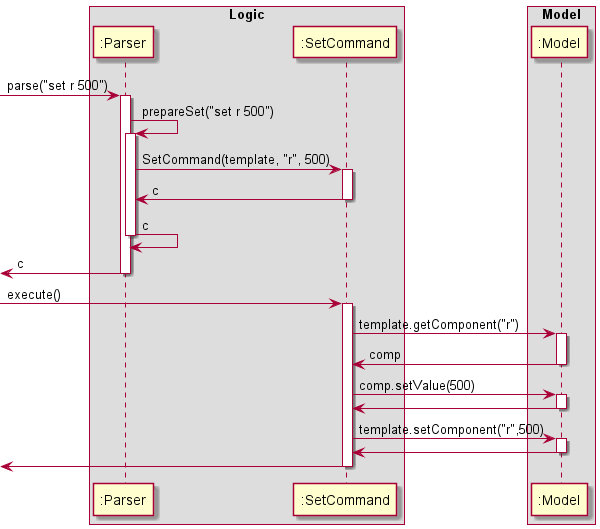

The diagram above was rendered by PlantUML. Its source (embedded in the PNG):
@startuml

box Logic
participant ":Parser" as Parser
participant ":SetCommand" as SetCommand
end box

box Model 
participant ":Model" as Model 
end box


[-> Parser : parse("set r 500")
activate Parser

Parser -> Parser : prepareSet("set r 500")
activate Parser

Parser -> SetCommand : SetCommand(template, "r", 500)
activate SetCommand

SetCommand -> Parser : c
deactivate SetCommand

Parser -> Parser : c
deactivate Parser

[<- Parser : c
deactivate Parser


[-> SetCommand : execute()
activate SetCommand

SetCommand -> Model : template.getComponent("r")
activate Model

Model -> SetCommand : comp
deactivate Model

SetCommand -> Model : comp.setValue(500)
activate Model

Model -> SetCommand
deactivate Model

SetCommand -> Model : template.setComponent("r",500)
activate Model

Model -> SetCommand
deactivate Model

[<- SetCommand 
deactivate SetCommand


@enduml